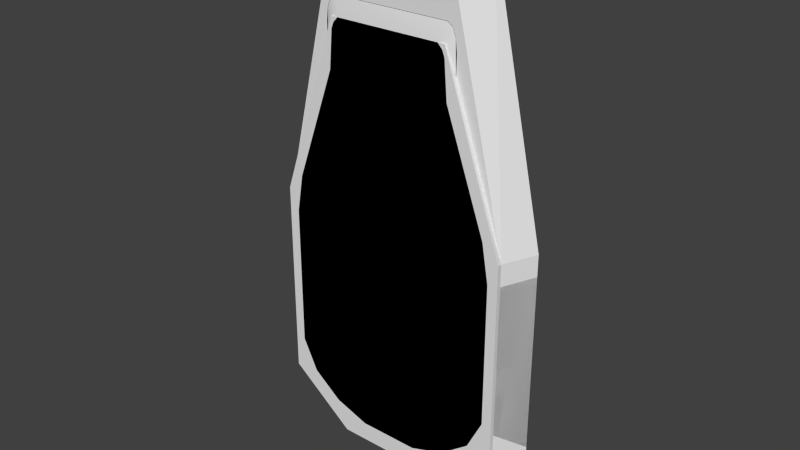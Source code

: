 # Source: airbrake.blend  (saved by Blender 2.71.6; exported with 4.5.12 LTS)
import bpy
from mathutils import Matrix  # noqa: F401  (used for matrix-valued properties, if any)

bpy.ops.wm.read_factory_settings(use_empty=True)
scene = bpy.context.scene
scene.name = 'Scene'

# ---- collections
col_collection_1 = bpy.data.collections.new('Collection 1'); scene.collection.children.link(col_collection_1)

# ---- materials (node trees are filled in below, after node groups)
mat_airbrake = bpy.data.materials.new('airbrake')
mat_airbrake.alpha_threshold = 0.0
mat_airbrake.use_transparent_shadow = False
mat_airbrake.roughness = 0.5

# ---- node groups
ng_auto_smooth = bpy.data.node_groups.new('Auto Smooth', 'GeometryNodeTree')
_s = ng_auto_smooth.interface.new_socket(name='Geometry', in_out='OUTPUT', socket_type='NodeSocketGeometry')
_s = ng_auto_smooth.interface.new_socket(name='Geometry', in_out='INPUT', socket_type='NodeSocketGeometry')
_s = ng_auto_smooth.interface.new_socket(name='Angle', in_out='INPUT', socket_type='NodeSocketFloat')
_s.subtype = 'ANGLE'
_s.min_value = 0.0
_s.max_value = 3.142
ng_auto_smooth.is_modifier = True
_N = ng_auto_smooth.nodes; _L = ng_auto_smooth.links
n0 = _N.new('NodeGroupOutput'); n0.name = 'Group Output'; n0.location = (480, -100)
n1 = _N.new('NodeGroupInput'); n1.name = 'Group Input'; n1.location = (-420, -300)
n2 = _N.new('NodeGroupInput'); n2.name = 'Group Input.001'; n2.location = (-60, -100)
n3 = _N.new('GeometryNodeSetShadeSmooth'); n3.name = 'Set Shade Smooth'; n3.location = (120, -100)
n3.domain = 'EDGE'
n4 = _N.new('GeometryNodeSetShadeSmooth'); n4.name = 'Set Shade Smooth.001'; n4.location = (300, -100)
n5 = _N.new('GeometryNodeInputMeshEdgeAngle'); n5.name = 'Edge Angle'; n5.location = (-420, -220)
n6 = _N.new('GeometryNodeInputEdgeSmooth'); n6.name = 'Is Edge Smooth'; n6.location = (-60, -160)
n7 = _N.new('GeometryNodeInputShadeSmooth'); n7.name = 'Is Face Smooth'; n7.location = (-240, -340)
n8 = _N.new('FunctionNodeBooleanMath'); n8.name = 'Boolean Math'; n8.location = (-60, -220)
n9 = _N.new('FunctionNodeCompare'); n9.name = 'Compare'; n9.location = (-240, -180)
n9.operation = 'LESS_EQUAL'
_L.new(n5.outputs[0], n9.inputs[0])
_L.new(n4.outputs[0], n0.inputs[0])
_L.new(n1.outputs[1], n9.inputs[1])
_L.new(n9.outputs[0], n8.inputs[0])
_L.new(n7.outputs[0], n8.inputs[1])
_L.new(n2.outputs[0], n3.inputs[0])
_L.new(n6.outputs[0], n3.inputs[1])
_L.new(n3.outputs[0], n4.inputs[0])
_L.new(n8.outputs[0], n3.inputs[2])
n0.is_active_output = True

# ---- material node trees

# ---- world
world_world = bpy.data.worlds.new('World'); scene.world = world_world
world_world.color = (0.05088, 0.05088, 0.05088)
world_world.use_sun_shadow = False
world_world.sun_shadow_jitter_overblur = 0.0
world_world.cycles.sampling_method = 'MANUAL'
world_world.cycles.sample_map_resolution = 256

# ---- meshes
me_cube_000 = bpy.data.meshes.new('Cube.000')
me_cube_000.from_pydata([(-0.323, -0.1392, 0.2836), (-0.365, 0.009315, 0.3767), (0.365, 0.009315, 0.3767), (0.323, -0.1392, 0.2836), (-0.2412, -0.1392, 0.1675), (0.2412, -0.1392, 0.1675), (-0.2412, -0.01013, 0.1675), (0.2412, -0.01013, 0.1675), (-0.5265, -0.1392, -0.2879), (-0.5604, -0.1392, -0.4839), (-0.6332, 0.009315, -0.4774), (-0.5993, 0.009315, -0.2815), (0.6332, 0.009315, -0.4774), (0.5993, 0.009315, -0.2815), (0.5604, -0.1392, -0.4839), (0.5265, -0.1392, -0.2879), (-0.5604, -0.1392, -1.2), (-0.4777, -0.1392, -1.381), (-0.337, -0.1392, -1.491), (-0.1507, -0.1392, -1.556), (-0.1838, 0.009315, -1.703), (-0.3701, 0.009315, -1.637), (-0.5506, 0.009315, -1.495), (-0.6332, 0.009315, -1.314), (0.6332, 0.009315, -1.314), (0.5506, 0.009315, -1.495), (0.3701, 0.009315, -1.637), (0.1838, 0.009315, -1.703), (0.1507, -0.1392, -1.556), (0.337, -0.1392, -1.491), (0.4777, -0.1392, -1.381), (0.5604, -0.1392, -1.2), (-0.4104, -0.1392, -0.3079), (-0.4443, -0.1392, -0.5039), (0.4443, -0.1392, -0.5039), (0.4104, -0.1392, -0.3079), (-0.2968, -0.1392, -1.375), (-0.1106, -0.1392, -1.44), (-0.4443, -0.1392, -1.143), (-0.3617, -0.1392, -1.324), (0.3617, -0.1392, -1.324), (0.4443, -0.1392, -1.143), (0.1106, -0.1392, -1.44), (0.2968, -0.1392, -1.375), (-0.4104, -0.01013, -0.3079), (-0.4443, -0.01013, -0.5039), (0.4443, -0.01013, -0.5039), (0.4104, -0.01013, -0.3079), (-0.2968, -0.01013, -1.375), (-0.1106, -0.01013, -1.44), (-0.4443, -0.01013, -1.143), (-0.3617, -0.01013, -1.324), (0.3617, -0.01013, -1.324), (0.4443, -0.01013, -1.143), (0.1106, -0.01013, -1.44), (0.2968, -0.01013, -1.375), (-0.2779, -0.1392, 0.5255), (-0.323, -0.1392, 0.4138), (-0.3005, -0.1392, 0.5106), (-0.317, -0.1392, 0.4697), (0.323, -0.1392, 0.4138), (0.2774, -0.1392, 0.5255), (0.3169, -0.1392, 0.4697), (0.3002, -0.1392, 0.5106), (-0.365, 0.009315, 0.811), (-0.3199, 0.009315, 0.8614), (-0.359, 0.009315, 0.8362), (-0.3425, 0.009315, 0.8547), (0.3194, 0.009315, 0.8614), (0.365, 0.009315, 0.811), (0.3422, 0.009315, 0.8547), (0.3589, 0.009315, 0.8362), (-0.2996, -0.06244, 0.7994), (-0.355, -0.02605, 0.7746), (-0.3235, -0.05757, 0.7961), (-0.3438, -0.04424, 0.787), (-0.311, -0.02214, 0.8442), (-0.3636, 0.00426, 0.8082), (-0.3346, -0.01861, 0.8394), (-0.3538, -0.008942, 0.8262), (0.3105, -0.02214, 0.8442), (0.3636, 0.00426, 0.8082), (0.3343, -0.01861, 0.8394), (0.3537, -0.008942, 0.8262), (0.2991, -0.06244, 0.7994), (0.355, -0.02605, 0.7746), (0.3233, -0.05757, 0.7961), (0.3438, -0.04424, 0.787)], [], [(2, 3, 15, 13), (5, 35, 15, 3), (38, 33, 9, 16), (9, 10, 23, 16), (72, 84, 80, 76), (10, 12, 24, 25, 26, 27, 20, 21, 22, 23), (12, 14, 31, 24), (64, 66, 67, 65, 68, 70, 71, 69, 2, 1), (19, 20, 27, 28), (40, 43, 29, 30), (42, 37, 19, 28), (57, 73, 77, 64, 1, 0), (60, 62, 63, 61, 56, 58, 59, 57, 0, 3), (76, 80, 68, 65), (43, 40, 52, 55), (1, 2, 13, 11), (34, 41, 31, 14), (4, 5, 3, 0), (21, 18, 17, 22), (33, 38, 50, 45), (29, 26, 25, 30), (36, 39, 17, 18), (32, 4, 0, 8), (4, 32, 44, 6), (5, 4, 6, 7), (37, 42, 54, 49), (41, 34, 46, 53), (39, 36, 48, 51), (35, 5, 7, 47), (44, 45, 50, 51, 48, 49, 54, 55, 52, 53, 46, 47, 7, 6), (10, 9, 8, 11), (12, 10, 11, 13), (14, 12, 13, 15), (20, 19, 18, 21), (16, 23, 22, 17), (28, 27, 26, 29), (24, 31, 30, 25), (9, 33, 32, 8), (34, 14, 15, 35), (19, 37, 36, 18), (38, 16, 17, 39), (31, 41, 40, 30), (42, 28, 29, 43), (50, 38, 39, 51), (37, 49, 48, 36), (44, 32, 33, 45), (52, 40, 41, 53), (35, 47, 46, 34), (43, 55, 54, 42), (0, 1, 11, 8), (69, 81, 85, 60, 3, 2), (77, 73, 75, 79), (79, 75, 74, 78), (78, 74, 72, 76), (85, 81, 83, 87), (87, 83, 82, 86), (86, 82, 80, 84), (56, 72, 74, 58), (58, 74, 75, 59), (59, 75, 73, 57), (76, 65, 67, 78), (78, 67, 66, 79), (79, 66, 64, 77), (81, 69, 71, 83), (83, 71, 70, 82), (82, 70, 68, 80), (60, 85, 87, 62), (62, 87, 86, 63), (63, 86, 84, 61), (61, 84, 72, 56)])
me_cube_000.polygons.foreach_set('use_smooth', [1, 0, 0, 1, 1, 0, 1, 0, 1, 0, 0, 1, 0, 1, 1, 0, 0, 0, 1, 1, 1, 0, 0, 1, 1, 1, 1, 1, 1, 0, 1, 0, 1, 1, 1, 1, 1, 0, 0, 0, 0, 0, 0, 1, 1, 1, 1, 1, 1, 1, 1, 1, 1, 1, 1, 1, 1, 1, 1, 1, 1, 1, 1, 1, 1, 1, 1, 1, 1, 1])
_k = set([(0, 8), (0, 57), (1, 11), (1, 64), (2, 13), (2, 69), (3, 15), (3, 60), (4, 5), (4, 32), (5, 35), (6, 7), (6, 44), (7, 47), (8, 9), (9, 16), (10, 11), (10, 23), (12, 13), (12, 24), (14, 15), (14, 31), (16, 17), (17, 18), (18, 19), (19, 28), (20, 21), (20, 27), (21, 22), (22, 23), (24, 25), (25, 26), (26, 27), (28, 29), (29, 30), (30, 31), (32, 33), (33, 38), (34, 35), (34, 41), (36, 37), (36, 39), (37, 42), (38, 39), (40, 41), (40, 43), (42, 43), (44, 45), (45, 50), (46, 47), (46, 53), (48, 49), (48, 51), (49, 54), (50, 51), (52, 53), (52, 55), (54, 55), (64, 66), (65, 67), (65, 68), (66, 67), (68, 70), (69, 71), (70, 71)])
me_cube_000.attributes.new('sharp_edge', 'BOOLEAN', 'EDGE').data.foreach_set('value', [ (min(e.vertices), max(e.vertices)) in _k for e in me_cube_000.edges])
_uv = me_cube_000.uv_layers.new(name='UVMap')
_uv.uv.foreach_set('vector', [0.5194, 0.4503, 0.4926, 0.4247, 0.5344, 0.3072, 0.5675, 0.3149, 0.4757, 0.4008, 0.5105, 0.303, 0.5344, 0.3072, 0.4926, 0.4247, 0.3348, 0.1313, 0.3348, 0.2627, 0.3109, 0.2669, 0.3109, 0.1197, 0.3109, 0.2669, 0.2769, 0.2682, 0.2769, 0.09609, 0.3109, 0.1197, 0.3674, 0.5279, 0.4843, 0.5285, 0.4888, 0.5405, 0.3627, 0.54, 0.2617, 0.2464, 0.01085, 0.2464, 0.01085, 0.08066, 0.02722, 0.04481, 0.06297, 0.01669, 0.09986, 0.003777, 0.1727, 0.003777, 0.2096, 0.01669, 0.2453, 0.04481, 0.2617, 0.08066, 0.5754, 0.2682, 0.5414, 0.2669, 0.5414, 0.1197, 0.5754, 0.09609, 0.2086, 0.5016, 0.2074, 0.5065, 0.2042, 0.5101, 0.1998, 0.5118, 0.07514, 0.5118, 0.06849, 0.5102, 0.06518, 0.5066, 0.06397, 0.5016, 0.06397, 0.4156, 0.2086, 0.4156, 0.3951, 0.04631, 0.3884, 0.003475, 0.4639, 0.003476, 0.4571, 0.04631, 0.5005, 0.09407, 0.4872, 0.08358, 0.4954, 0.05972, 0.5244, 0.08248, 0.4489, 0.07018, 0.4034, 0.07018, 0.3951, 0.04631, 0.4571, 0.04631, 0.3637, 0.4684, 0.3529, 0.5247, 0.3481, 0.5331, 0.3472, 0.5339, 0.3295, 0.4478, 0.3597, 0.4247, 0.4883, 0.4693, 0.4856, 0.4801, 0.4819, 0.4879, 0.4776, 0.4907, 0.3744, 0.4897, 0.3698, 0.4871, 0.3662, 0.4797, 0.3637, 0.4684, 0.3597, 0.4247, 0.4926, 0.4247, 0.3627, 0.54, 0.4888, 0.5405, 0.4906, 0.5478, 0.3608, 0.5473, 0.7864, 0.02601, 0.7996, 0.03643, 0.7833, 0.05712, 0.7701, 0.04671, 0.2086, 0.4156, 0.06397, 0.4156, 0.01757, 0.2852, 0.255, 0.2852, 0.5175, 0.2627, 0.5175, 0.1313, 0.5414, 0.1197, 0.5414, 0.2669, 0.3766, 0.4008, 0.4757, 0.4008, 0.4926, 0.4247, 0.3597, 0.4247, 0.3417, 0.01907, 0.3568, 0.05972, 0.3279, 0.08248, 0.3046, 0.04827, 0.5925, 0.2246, 0.5925, 0.09407, 0.6188, 0.09407, 0.6188, 0.2246, 0.4954, 0.05972, 0.5106, 0.01907, 0.5477, 0.04827, 0.5244, 0.08248, 0.3651, 0.08358, 0.3518, 0.09407, 0.3279, 0.08248, 0.3568, 0.05972, 0.3417, 0.303, 0.3766, 0.4008, 0.3597, 0.4247, 0.3179, 0.3072, 0.6355, 0.3705, 0.6009, 0.2734, 0.6257, 0.2646, 0.6603, 0.3616, 0.7587, 0.388, 0.6603, 0.388, 0.6603, 0.3616, 0.7587, 0.3616, 0.6869, 0.007069, 0.7321, 0.007069, 0.7321, 0.03341, 0.6869, 0.03341, 0.8265, 0.09407, 0.8265, 0.2246, 0.8002, 0.2246, 0.8002, 0.09407, 0.6194, 0.03643, 0.6326, 0.02601, 0.6489, 0.04671, 0.6357, 0.05712, 0.8181, 0.2734, 0.7835, 0.3705, 0.7587, 0.3616, 0.7933, 0.2646, 0.6257, 0.2646, 0.6188, 0.2246, 0.6188, 0.09407, 0.6357, 0.05712, 0.6489, 0.04671, 0.6869, 0.03341, 0.7321, 0.03341, 0.7701, 0.04671, 0.7833, 0.05712, 0.8002, 0.09407, 0.8002, 0.2246, 0.7933, 0.2646, 0.7587, 0.3616, 0.6603, 0.3616, 0.2772, 0.2714, 0.3109, 0.2669, 0.3179, 0.3072, 0.2842, 0.3117, 0.01085, 0.2464, 0.2617, 0.2464, 0.255, 0.2852, 0.01757, 0.2852, 0.5414, 0.2669, 0.5751, 0.2714, 0.5681, 0.3117, 0.5344, 0.3072, 0.3842, 0.004349, 0.3951, 0.04631, 0.3568, 0.05972, 0.3459, 0.01775, 0.3109, 0.1197, 0.2822, 0.08983, 0.2992, 0.05262, 0.3279, 0.08248, 0.4571, 0.04631, 0.4681, 0.00435, 0.5064, 0.01775, 0.4954, 0.05972, 0.57, 0.08983, 0.5414, 0.1197, 0.5244, 0.08248, 0.5531, 0.05262, 0.3109, 0.2669, 0.3348, 0.2627, 0.3417, 0.303, 0.3179, 0.3072, 0.5175, 0.2627, 0.5414, 0.2669, 0.5344, 0.3072, 0.5105, 0.303, 0.3951, 0.04631, 0.4034, 0.07018, 0.3651, 0.08358, 0.3568, 0.05972, 0.3348, 0.1313, 0.3109, 0.1197, 0.3279, 0.08248, 0.3518, 0.09407, 0.5414, 0.1197, 0.5175, 0.1313, 0.5005, 0.09407, 0.5244, 0.08248, 0.4489, 0.07018, 0.4571, 0.04631, 0.4954, 0.05972, 0.4872, 0.08358, 0.6188, 0.09407, 0.5948, 0.08313, 0.6117, 0.04619, 0.6357, 0.05712, 0.6782, 0.008547, 0.6869, 0.03341, 0.6489, 0.04671, 0.6402, 0.02185, 0.6257, 0.2646, 0.5998, 0.2691, 0.5928, 0.2291, 0.6188, 0.2246, 0.7833, 0.05712, 0.8073, 0.04619, 0.8242, 0.08313, 0.8002, 0.09407, 0.8192, 0.2691, 0.7933, 0.2646, 0.8002, 0.2246, 0.8261, 0.2291, 0.7788, 0.02185, 0.7701, 0.04671, 0.7321, 0.03341, 0.7408, 0.008547, 0.3597, 0.4247, 0.3329, 0.4503, 0.2848, 0.3149, 0.3179, 0.3072, 0.5043, 0.5347, 0.5034, 0.5338, 0.4987, 0.5255, 0.4883, 0.4693, 0.4926, 0.4247, 0.523, 0.4486, 0.3481, 0.5331, 0.3529, 0.5247, 0.3575, 0.5261, 0.3526, 0.536, 0.3526, 0.536, 0.3575, 0.5261, 0.3626, 0.5272, 0.3576, 0.5382, 0.3576, 0.5382, 0.3626, 0.5272, 0.3674, 0.5279, 0.3627, 0.54, 0.4987, 0.5255, 0.5034, 0.5338, 0.4989, 0.5366, 0.4941, 0.5268, 0.4941, 0.5268, 0.4989, 0.5366, 0.4939, 0.5388, 0.4891, 0.5278, 0.4891, 0.5278, 0.4939, 0.5388, 0.4888, 0.5405, 0.4843, 0.5285, 0.3744, 0.4897, 0.3674, 0.5279, 0.3626, 0.5272, 0.3698, 0.4871, 0.3698, 0.4871, 0.3626, 0.5272, 0.3575, 0.5261, 0.3662, 0.4797, 0.3662, 0.4797, 0.3575, 0.5261, 0.3529, 0.5247, 0.3637, 0.4684, 0.3627, 0.54, 0.3576, 0.5468, 0.3529, 0.5439, 0.3576, 0.5382, 0.3576, 0.5382, 0.3529, 0.5439, 0.3494, 0.5395, 0.3526, 0.536, 0.3526, 0.536, 0.3494, 0.5395, 0.3472, 0.534, 0.3481, 0.5331, 0.5034, 0.5338, 0.5043, 0.5348, 0.502, 0.5401, 0.4989, 0.5366, 0.4989, 0.5366, 0.502, 0.5401, 0.4984, 0.5444, 0.4939, 0.5388, 0.4939, 0.5388, 0.4984, 0.5444, 0.4938, 0.5473, 0.4888, 0.5405, 0.4883, 0.4693, 0.4987, 0.5255, 0.4941, 0.5268, 0.4856, 0.4801, 0.4856, 0.4801, 0.4941, 0.5268, 0.4891, 0.5278, 0.4819, 0.4879, 0.4819, 0.4879, 0.4891, 0.5278, 0.4843, 0.5285, 0.4776, 0.4907, 0.4776, 0.4907, 0.4843, 0.5285, 0.3674, 0.5279, 0.3744, 0.4897])
me_cube_000.use_remesh_preserve_volume = False
me_cube_000.use_remesh_preserve_attributes = False
me_cube_000.use_mirror_vertex_groups = False
me_cube_000.update()
me_cube_003 = bpy.data.meshes.new('Cube.003')
me_cube_003.from_pydata([(-0.5604, -0.1392, -0.3831), (-0.6332, 0.009315, -0.3767), (0.6332, 0.009315, -0.3767), (0.5604, -0.1392, -0.3831), (-0.5604, -0.1392, -1.316), (-0.2542, -0.1392, -1.556), (-0.2872, 0.009315, -1.703), (-0.6332, 0.009315, -1.43), (0.6332, 0.009315, -1.43), (0.2872, 0.009315, -1.703), (0.2542, -0.1392, -1.556), (0.5604, -0.1392, -1.316), (-0.323, -0.1392, 0.6164), (0.323, -0.1392, 0.6164), (-0.365, 0.009315, 0.8614), (0.365, 0.009315, 0.8614)], [], [(2, 3, 11, 8), (0, 1, 7, 4), (15, 13, 3, 2), (6, 5, 4, 7), (10, 9, 8, 11), (5, 6, 9, 10), (11, 3, 13, 12, 0, 4, 5, 10), (13, 15, 14, 12), (1, 0, 12, 14), (7, 1, 14, 15, 2, 8, 9, 6)])
me_cube_003.use_remesh_preserve_volume = False
me_cube_003.use_remesh_preserve_attributes = False
me_cube_003.use_mirror_vertex_groups = False
me_cube_003.update()
me_cylinder_005 = bpy.data.meshes.new('Cylinder.005')
me_cylinder_005.from_pydata([(-0.232, 0.04913, -3.039e-08), (0.232, 0.04913, 3.039e-08), (-0.232, 0.03474, -0.03474), (0.232, 0.03474, -0.03474), (-0.232, -2.147e-09, -0.04913), (0.232, -2.147e-09, -0.04913), (-0.232, -0.03474, -0.03474), (0.232, -0.03474, -0.03474), (-0.232, -0.04913, -2.609e-08), (0.232, -0.04913, 3.468e-08), (-0.232, -0.03474, 0.03474), (0.232, -0.03474, 0.03474), (-0.232, 5.858e-10, 0.04913), (0.232, 5.858e-10, 0.04913), (-0.232, 0.03474, 0.03474), (0.232, 0.03474, 0.03474), (-0.07734, 0.04913, -1.013e-08), (0.07734, 0.04913, 1.013e-08), (0.07734, 0.03474, -0.03474), (-0.07734, 0.03474, -0.03474), (0.07734, -2.147e-09, -0.04913), (-0.07734, -2.147e-09, -0.04913), (0.07734, -0.03474, -0.03474), (-0.07734, -0.03474, -0.03474), (0.07734, -0.04913, 1.442e-08), (-0.07734, -0.04913, -5.835e-09), (0.07734, -0.03474, 0.03474), (-0.07734, -0.03474, 0.03474), (0.07734, 5.858e-10, 0.04913), (-0.07734, 5.858e-10, 0.04913), (0.07734, 0.03474, 0.03474), (-0.07734, 0.03474, 0.03474)], [], [(17, 1, 3, 18), (18, 3, 5, 20), (20, 5, 7, 22), (22, 7, 9, 24), (24, 9, 11, 26), (26, 11, 13, 28), (30, 15, 1, 17), (28, 13, 15, 30), (0, 2, 4, 6, 8, 10, 12, 14), (3, 1, 15, 13, 11, 9, 7, 5), (0, 16, 19, 2), (2, 19, 21, 4), (4, 21, 23, 6), (6, 23, 25, 8), (8, 25, 27, 10), (10, 27, 29, 12), (14, 31, 16, 0), (17, 18, 20, 22, 24, 26, 28, 30), (12, 29, 31, 14), (16, 31, 29, 27, 25, 23, 21, 19)])
me_cylinder_005.polygons.foreach_set('use_smooth', [1, 1, 1, 1, 1, 1, 1, 1, 0, 0, 1, 1, 1, 1, 1, 1, 1, 0, 1, 0])
_k = set([(0, 2), (0, 14), (1, 3), (1, 15), (2, 4), (3, 5), (4, 6), (5, 7), (6, 8), (7, 9), (8, 10), (9, 11), (10, 12), (11, 13), (12, 14), (13, 15), (16, 19), (16, 31), (17, 18), (17, 30), (18, 20), (19, 21), (20, 22), (21, 23), (22, 24), (23, 25), (24, 26), (25, 27), (26, 28), (27, 29), (28, 30), (29, 31)])
me_cylinder_005.attributes.new('sharp_edge', 'BOOLEAN', 'EDGE').data.foreach_set('value', [ (min(e.vertices), max(e.vertices)) in _k for e in me_cylinder_005.edges])
_uv = me_cylinder_005.uv_layers.new(name='UVMap')
_uv.uv.foreach_set('vector', [0.9911, 0.3627, 0.8461, 0.3627, 0.8461, 0.1279, 0.9911, 0.1279, 0.9911, 0.1279, 0.8461, 0.1279, 0.8461, 0.1614, 0.9911, 0.1614, 0.9911, 0.1614, 0.8461, 0.1614, 0.8461, 0.195, 0.9911, 0.195, 0.9911, 0.195, 0.8461, 0.195, 0.8461, 0.2285, 0.9911, 0.2285, 0.9911, 0.2285, 0.8461, 0.2285, 0.8461, 0.2621, 0.9911, 0.2621, 0.9911, 0.2621, 0.8461, 0.2621, 0.8461, 0.2956, 0.9911, 0.2956, 0.9911, 0.3292, 0.8461, 0.3292, 0.8461, 0.3627, 0.9911, 0.3627, 0.9911, 0.2956, 0.8461, 0.2956, 0.8461, 0.3292, 0.9911, 0.3292, 0.8461, 0.06194, 0.8461, 0.02839, 0.8698, 0.004669, 0.9034, 0.004669, 0.9271, 0.02839, 0.9271, 0.06194, 0.9034, 0.08566, 0.8698, 0.08566, 0.8461, 0.02839, 0.8461, 0.06194, 0.8698, 0.08566, 0.9034, 0.08566, 0.9271, 0.06194, 0.9271, 0.02839, 0.9034, 0.004669, 0.8698, 0.004669, 0.8461, 0.09433, 0.9911, 0.09433, 0.9911, 0.1279, 0.8461, 0.1279, 0.8461, 0.1279, 0.9911, 0.1279, 0.9911, 0.1614, 0.8461, 0.1614, 0.8461, 0.1614, 0.9911, 0.1614, 0.9911, 0.195, 0.8461, 0.195, 0.8461, 0.195, 0.9911, 0.195, 0.9911, 0.2285, 0.8461, 0.2285, 0.8461, 0.2285, 0.9911, 0.2285, 0.9911, 0.2621, 0.8461, 0.2621, 0.8461, 0.2621, 0.9911, 0.2621, 0.9911, 0.2956, 0.8461, 0.2956, 0.8461, 0.3292, 0.9911, 0.3292, 0.9911, 0.3627, 0.8461, 0.3627, 0.8461, 0.06194, 0.8461, 0.02839, 0.8698, 0.004669, 0.9034, 0.004669, 0.9271, 0.02839, 0.9271, 0.06194, 0.9034, 0.08566, 0.8698, 0.08566, 0.8461, 0.2956, 0.9911, 0.2956, 0.9911, 0.3292, 0.8461, 0.3292, 0.8461, 0.06194, 0.8698, 0.08566, 0.9034, 0.08566, 0.9271, 0.06194, 0.9271, 0.02839, 0.9034, 0.004669, 0.8698, 0.004669, 0.8461, 0.02839])
me_cylinder_005.use_remesh_preserve_volume = False
me_cylinder_005.use_remesh_preserve_attributes = False
me_cylinder_005.use_mirror_vertex_groups = False
me_cylinder_005.update()
me_cube = bpy.data.meshes.new('Cube')
me_cube.from_pydata([(0.1883, 0.04366, 0.1273), (0.1883, -0.00428, 0.1273), (0.1205, -0.00428, 0.1273), (0.1205, 0.04366, 0.1273), (0.1883, -0.00428, -0.02521), (0.1205, -0.00428, -0.02521), (-0.1205, 0.04366, 0.1273), (-0.1205, -0.00428, 0.1273), (-0.1883, -0.00428, 0.1273), (-0.1883, 0.04366, 0.1273), (-0.1205, -0.00428, -0.02521), (-0.1883, -0.00428, -0.02521), (0.1883, 0.02908, -0.02521), (0.1883, 0.04366, -0.004741), (0.1205, 0.04366, -0.004741), (0.1205, 0.02908, -0.02521), (-0.1205, 0.02908, -0.02521), (-0.1205, 0.04366, -0.004741), (-0.1883, 0.04366, -0.004741), (-0.1883, 0.02908, -0.02521), (0.1883, -0.00428, 0.02863), (-0.1205, -0.00428, 0.02863), (0.1205, -0.00428, 0.02863), (-0.1883, -0.00428, 0.02863)], [], [(12, 4, 5, 15), (20, 1, 2, 22), (17, 6, 7, 21), (5, 22, 14, 15), (14, 3, 0, 13), (16, 10, 11, 19), (21, 7, 8, 23), (11, 23, 18, 19), (18, 9, 6, 17), (14, 13, 12, 15), (18, 17, 16, 19), (13, 0, 1, 20), (23, 8, 9, 18), (16, 17, 21, 10), (12, 13, 20, 4), (22, 2, 3, 14)])
_uv = me_cube.uv_layers.new(name='UVMap')
_uv.uv.foreach_set('vector', [0.812, 0.915, 0.7595, 0.915, 0.7595, 0.8391, 0.812, 0.8391, 0.8819, 0.6876, 0.9926, 0.6876, 0.9926, 0.7636, 0.8819, 0.7636, 0.8445, 0.915, 0.9926, 0.915, 0.9926, 0.9905, 0.8819, 0.9905, 0.8215, 0.7636, 0.8819, 0.7636, 0.8445, 0.8391, 0.8215, 0.8161, 0.8445, 0.8391, 0.9926, 0.8391, 0.9926, 0.915, 0.8445, 0.915, 0.812, 0.915, 0.7595, 0.915, 0.7595, 0.8391, 0.812, 0.8391, 0.8819, 0.6876, 0.9926, 0.6876, 0.9926, 0.7636, 0.8819, 0.7636, 0.8215, 0.7636, 0.8819, 0.7636, 0.8445, 0.8391, 0.8215, 0.8161, 0.8445, 0.8391, 0.9926, 0.8391, 0.9926, 0.915, 0.8445, 0.915, 0.8445, 0.8391, 0.8445, 0.915, 0.812, 0.915, 0.812, 0.8391, 0.8445, 0.8391, 0.8445, 0.915, 0.812, 0.915, 0.812, 0.8391, 0.8445, 0.915, 0.9926, 0.915, 0.9926, 0.9905, 0.8819, 0.9905, 0.8819, 0.7636, 0.9926, 0.7636, 0.9926, 0.8391, 0.8445, 0.8391, 0.8215, 0.938, 0.8445, 0.915, 0.8819, 0.9905, 0.8215, 0.9905, 0.8215, 0.938, 0.8445, 0.915, 0.8819, 0.9905, 0.8215, 0.9905, 0.8819, 0.7636, 0.9926, 0.7636, 0.9926, 0.8391, 0.8445, 0.8391])
me_cube.use_remesh_preserve_volume = False
me_cube.use_remesh_preserve_attributes = False
me_cube.use_mirror_vertex_groups = False
me_cube.update()
me_cylinder_007 = bpy.data.meshes.new('Cylinder.007')
me_cylinder_007.from_pydata([(0.1016, 0.04653, 0.01927), (0.2076, 0.04653, 0.01927), (0.1016, 0.04653, -0.01927), (0.2076, 0.04653, -0.01927), (0.1016, 0.02879, -0.04651), (0.2076, 0.02879, -0.04651), (0.1016, -0.07027, -0.04651), (0.2076, -0.07027, -0.04651), (-0.1016, 0.04653, -0.01927), (-0.2076, 0.04653, -0.01927), (-0.1016, 0.04653, 0.01927), (-0.2076, 0.04653, 0.01927), (0.1016, -0.07027, 0.04651), (0.2076, -0.07027, 0.04651), (0.1016, 0.02879, 0.04651), (0.2076, 0.02879, 0.04651), (-0.2076, 0.02879, -0.04651), (-0.1016, 0.02879, -0.04651), (-0.2076, -0.07027, -0.04651), (-0.1016, -0.07027, -0.04651), (-0.2076, -0.07027, 0.04651), (-0.1016, -0.07027, 0.04651), (-0.2076, 0.02879, 0.04651), (-0.1016, 0.02879, 0.04651)], [], [(0, 1, 3, 2), (2, 3, 5, 4), (4, 5, 7, 6), (9, 8, 17, 16), (11, 10, 8, 9), (1, 15, 13, 7, 5, 3), (0, 2, 4, 6, 12, 14), (14, 15, 1, 0), (12, 13, 15, 14), (6, 7, 13, 12), (16, 17, 19, 18), (10, 23, 21, 19, 17, 8), (11, 9, 16, 18, 20, 22), (22, 23, 10, 11), (20, 21, 23, 22), (18, 19, 21, 20)])
me_cylinder_007.polygons.foreach_set('use_smooth', [1, 1, 1, 1, 1, 0, 0, 1, 1, 0, 1, 0, 0, 1, 1, 0])
_k = set([(0, 2), (0, 14), (1, 3), (1, 15), (2, 4), (3, 5), (4, 6), (5, 7), (6, 7), (6, 12), (7, 13), (8, 10), (8, 17), (9, 11), (9, 16), (10, 23), (11, 22), (12, 13), (12, 14), (13, 15), (16, 18), (17, 19), (18, 19), (18, 20), (19, 21), (20, 21), (20, 22), (21, 23)])
me_cylinder_007.attributes.new('sharp_edge', 'BOOLEAN', 'EDGE').data.foreach_set('value', [ (min(e.vertices), max(e.vertices)) in _k for e in me_cylinder_007.edges])
_uv = me_cylinder_007.uv_layers.new(name='UVMap')
_uv.uv.foreach_set('vector', [0.7444, 0.7123, 0.6928, 0.7123, 0.6928, 0.6811, 0.7444, 0.6811, 0.7444, 0.6811, 0.6928, 0.6811, 0.6928, 0.6548, 0.7444, 0.6548, 0.7444, 0.6548, 0.6928, 0.6548, 0.6928, 0.5818, 0.7444, 0.5818, 0.7442, 0.6811, 0.6927, 0.6811, 0.6927, 0.6548, 0.7442, 0.6548, 0.7442, 0.7123, 0.6927, 0.7123, 0.6927, 0.6811, 0.7442, 0.6811, 0.6055, 0.5287, 0.6198, 0.5066, 0.6928, 0.5066, 0.6928, 0.5818, 0.6198, 0.5818, 0.6055, 0.5598, 0.8317, 0.5287, 0.8317, 0.5598, 0.8174, 0.5818, 0.7444, 0.5818, 0.7444, 0.5066, 0.8174, 0.5066, 0.7444, 0.4337, 0.6928, 0.4337, 0.6928, 0.4074, 0.7444, 0.4074, 0.7444, 0.5066, 0.6928, 0.5066, 0.6928, 0.4337, 0.7444, 0.4337, 0.7444, 0.5818, 0.6928, 0.5818, 0.6928, 0.5066, 0.7444, 0.5066, 0.7442, 0.6548, 0.6927, 0.6548, 0.6927, 0.5818, 0.7442, 0.5818, 0.6053, 0.5287, 0.6197, 0.5066, 0.6927, 0.5066, 0.6927, 0.5818, 0.6197, 0.5818, 0.6053, 0.5598, 0.8316, 0.5287, 0.8316, 0.5598, 0.8172, 0.5818, 0.7442, 0.5818, 0.7442, 0.5066, 0.8172, 0.5066, 0.7442, 0.4337, 0.6927, 0.4337, 0.6927, 0.4074, 0.7442, 0.4074, 0.7442, 0.5066, 0.6927, 0.5066, 0.6927, 0.4337, 0.7442, 0.4337, 0.7442, 0.5818, 0.6927, 0.5818, 0.6927, 0.5066, 0.7442, 0.5066])
me_cylinder_007.materials.append(mat_airbrake)
me_cylinder_007.use_remesh_preserve_volume = False
me_cylinder_007.use_remesh_preserve_attributes = False
me_cylinder_007.use_mirror_vertex_groups = False
me_cylinder_007.update()
me_cube_002 = bpy.data.meshes.new('Cube.002')
me_cube_002.from_pydata([(-0.2958, -0.02, -0.2252), (-0.323, 2.133e-07, -0.16), (0.323, 2.133e-07, -0.16), (0.2958, -0.02, -0.2252), (-0.2458, -0.02, 0.002936), (-0.2779, 2.133e-07, 0.08202), (0.2779, 2.133e-07, 0.08202), (0.2458, -0.02, 0.002936), (-0.4823, -0.02, -0.7493), (-0.5131, -0.02, -0.9272), (-0.5604, 2.133e-07, -0.9267), (-0.5268, 2.133e-07, -0.7325), (0.5268, 2.133e-07, -0.7325), (0.5604, 2.133e-07, -0.9267), (0.5131, -0.02, -0.9272), (0.4823, -0.02, -0.7493), (-0.5131, -0.02, -1.598), (-0.4411, -0.02, -1.746), (-0.3047, -0.02, -1.853), (-0.1412, -0.02, -1.91), (-0.1542, 2.133e-07, -2.0), (-0.3328, 2.133e-07, -1.938), (-0.4818, 2.133e-07, -1.821), (-0.5604, 2.133e-07, -1.659), (0.5604, 2.133e-07, -1.659), (0.4818, 2.133e-07, -1.821), (0.3328, 2.133e-07, -1.938), (0.1542, 2.133e-07, -2.0), (0.1412, -0.02, -1.91), (0.3047, -0.02, -1.853), (0.4411, -0.02, -1.746), (0.5131, -0.02, -1.598), (-0.2707, -0.02, -0.02321), (-0.2818, -0.02, -0.05127), (-0.317, 2.133e-07, 0.02613), (-0.3005, 2.133e-07, 0.06699), (0.3005, 2.133e-07, 0.06699), (0.317, 2.133e-07, 0.02613), (0.2818, -0.02, -0.05127), (0.2707, -0.02, -0.02321)], [], [(2, 3, 15, 12), (21, 18, 17, 22), (6, 7, 39, 36), (7, 6, 5, 4), (9, 10, 23, 16), (13, 14, 31, 24), (39, 7, 4, 32), (19, 20, 27, 28), (29, 26, 25, 30), (33, 34, 1, 0), (37, 38, 3, 2), (34, 35, 5, 6, 36, 37, 2, 1), (10, 9, 8, 11), (14, 13, 12, 15), (20, 19, 18, 21), (16, 23, 22, 17), (28, 27, 26, 29), (24, 31, 30, 25), (0, 1, 11, 8), (8, 9, 14, 15), (34, 33, 32, 35), (38, 37, 36, 39), (4, 5, 35, 32), (13, 24, 25, 26, 27, 20, 21, 22, 23, 10, 11, 1, 2, 12), (3, 38, 33, 0), (38, 39, 32, 33), (0, 8, 15, 3), (19, 9, 16, 17, 18), (14, 9, 19, 28), (31, 14, 28, 29, 30)])
me_cube_002.polygons.foreach_set('use_smooth', [1, 1, 1, 1, 1, 1, 1, 1, 1, 1, 1, 0, 1, 1, 1, 1, 1, 1, 1, 1, 1, 1, 1, 0, 1, 1, 1, 1, 1, 1])
_k = set([(1, 11), (1, 34), (2, 12), (2, 37), (5, 6), (5, 35), (6, 36), (10, 11), (10, 23), (12, 13), (13, 24), (20, 21), (20, 27), (21, 22), (22, 23), (24, 25), (25, 26), (26, 27), (34, 35), (36, 37)])
me_cube_002.attributes.new('sharp_edge', 'BOOLEAN', 'EDGE').data.foreach_set('value', [ (min(e.vertices), max(e.vertices)) in _k for e in me_cube_002.edges])
_uv = me_cube_002.uv_layers.new(name='UVMap')
_uv.uv.foreach_set('vector', [0.07214, 0.9284, 0.05822, 0.9217, 0.01895, 0.8114, 0.02925, 0.8079, 0.2102, 0.5541, 0.2265, 0.5438, 0.2552, 0.5664, 0.2415, 0.5788, 0.08163, 0.9793, 0.06859, 0.9924, 0.06151, 0.9896, 0.07689, 0.9762, 0.08839, 0.9965, 0.08163, 0.9793, 0.1986, 0.9793, 0.1919, 0.9965, 0.2689, 0.7669, 0.2581, 0.767, 0.2581, 0.6129, 0.2689, 0.6258, 0.02219, 0.767, 0.01138, 0.7669, 0.01138, 0.6258, 0.02219, 0.6129, 0.4339, 0.9572, 0.4286, 0.9627, 0.3251, 0.9627, 0.3199, 0.9572, 0.1698, 0.5217, 0.1726, 0.5411, 0.1077, 0.5411, 0.1104, 0.5217, 0.05381, 0.5438, 0.07009, 0.5541, 0.03873, 0.5788, 0.0251, 0.5664, 0.2231, 0.9518, 0.2068, 0.9676, 0.2081, 0.9284, 0.2215, 0.928, 0.07341, 0.9676, 0.0572, 0.9518, 0.05874, 0.928, 0.07214, 0.9284, 0.2068, 0.9676, 0.2034, 0.9762, 0.1986, 0.9793, 0.08163, 0.9793, 0.07689, 0.9762, 0.07341, 0.9676, 0.07214, 0.9284, 0.2081, 0.9284, 0.2581, 0.767, 0.2683, 0.7704, 0.2619, 0.8079, 0.251, 0.8079, 0.01192, 0.7704, 0.02219, 0.767, 0.02925, 0.8079, 0.01838, 0.8079, 0.1726, 0.5411, 0.1823, 0.5241, 0.2167, 0.536, 0.2102, 0.5541, 0.2749, 0.6128, 0.2581, 0.6129, 0.2415, 0.5788, 0.2598, 0.5816, 0.09795, 0.5241, 0.1077, 0.5411, 0.07009, 0.5541, 0.06354, 0.536, 0.02219, 0.6129, 0.005351, 0.6128, 0.0205, 0.5816, 0.03873, 0.5788, 0.222, 0.9217, 0.2081, 0.9284, 0.251, 0.8079, 0.2613, 0.8114, 0.2753, 0.8044, 0.2689, 0.7669, 0.4849, 0.7669, 0.4784, 0.8044, 0.2068, 0.9676, 0.2241, 0.9613, 0.2217, 0.9671, 0.2034, 0.9762, 0.05615, 0.9613, 0.07341, 0.9676, 0.07689, 0.9762, 0.05857, 0.9671, 0.2117, 0.9924, 0.1986, 0.9793, 0.2034, 0.9762, 0.2187, 0.9896, 0.02219, 0.767, 0.02219, 0.6129, 0.03873, 0.5788, 0.07009, 0.5541, 0.1077, 0.5411, 0.1726, 0.5411, 0.2102, 0.5541, 0.2415, 0.5788, 0.2581, 0.6129, 0.2581, 0.767, 0.251, 0.8079, 0.2081, 0.9284, 0.07214, 0.9284, 0.02925, 0.8079, 0.4391, 0.9147, 0.4362, 0.9513, 0.3176, 0.9513, 0.3146, 0.9147, 0.4362, 0.9513, 0.4339, 0.9572, 0.3199, 0.9572, 0.3176, 0.9513, 0.3146, 0.9147, 0.2753, 0.8044, 0.4784, 0.8044, 0.4391, 0.9147, 0.3472, 0.5601, 0.2689, 0.7669, 0.2689, 0.6258, 0.284, 0.5946, 0.3127, 0.572, 0.4849, 0.7669, 0.2689, 0.7669, 0.3472, 0.5601, 0.4066, 0.5601, 0.4849, 0.6258, 0.4849, 0.7669, 0.4066, 0.5601, 0.441, 0.572, 0.4697, 0.5946])
me_cube_002.use_remesh_preserve_volume = False
me_cube_002.use_remesh_preserve_attributes = False
me_cube_002.use_mirror_vertex_groups = False
me_cube_002.update()
me_cube_001 = bpy.data.meshes.new('Cube.001')
me_cube_001.from_pydata([(-0.5604, -0.02, -0.8267), (-0.5604, 2.133e-07, -0.8267), (0.5604, 2.133e-07, -0.8267), (0.5604, -0.02, -0.8267), (-0.5604, -0.02, -1.759), (-0.2542, -0.02, -2.0), (-0.2542, 2.133e-07, -2.0), (-0.5604, 2.133e-07, -1.759), (0.5604, 2.133e-07, -1.759), (0.2542, 2.133e-07, -2.0), (0.2542, -0.02, -2.0), (0.5604, -0.02, -1.759), (-0.2818, -0.02, 1.192e-07), (-0.2818, 2.133e-07, 1.192e-07), (0.2818, 2.133e-07, 1.192e-07), (0.2818, -0.02, 1.192e-07)], [], [(15, 12, 0, 4, 5, 10, 11, 3), (2, 3, 11, 8), (0, 1, 7, 4), (15, 14, 13, 12), (14, 15, 3, 2), (12, 13, 1, 0), (1, 13, 14, 2, 8, 9, 6, 7), (6, 5, 4, 7), (10, 9, 8, 11), (5, 6, 9, 10)])
me_cube_001.use_remesh_preserve_volume = False
me_cube_001.use_remesh_preserve_attributes = False
me_cube_001.use_mirror_vertex_groups = False
me_cube_001.update()
me_cylinder_004 = bpy.data.meshes.new('Cylinder.004')
me_cylinder_004.from_pydata([(-0.01927, 0.03774, 0.06114), (-0.01927, 0.03774, 0.1249), (0.01927, 0.03774, 0.06114), (0.01927, 0.03774, 0.1249), (0.04651, 0.02001, 0.06114), (0.04651, 0.02001, 0.1249), (0.04651, -0.07027, 0.06114), (0.04651, -0.07027, 0.1249), (0.01927, 0.03774, -0.06114), (0.01927, 0.03774, -0.1249), (-0.01927, 0.03774, -0.06114), (-0.01927, 0.03774, -0.1249), (-0.04651, -0.07027, 0.06114), (-0.04651, -0.07027, 0.1249), (-0.04651, 0.02001, 0.06114), (-0.04651, 0.02001, 0.1249), (0.04651, 0.02001, -0.1249), (0.04651, 0.02001, -0.06114), (0.04651, -0.07027, -0.1249), (0.04651, -0.07027, -0.06114), (-0.04651, -0.07027, -0.1249), (-0.04651, -0.07027, -0.06114), (-0.04651, 0.02001, -0.1249), (-0.04651, 0.02001, -0.06114)], [], [(0, 1, 3, 2), (2, 3, 5, 4), (4, 5, 7, 6), (9, 8, 17, 16), (11, 10, 8, 9), (1, 15, 13, 7, 5, 3), (0, 2, 4, 6, 12, 14), (14, 15, 1, 0), (12, 13, 15, 14), (6, 7, 13, 12), (16, 17, 19, 18), (10, 23, 21, 19, 17, 8), (11, 9, 16, 18, 20, 22), (22, 23, 10, 11), (20, 21, 23, 22), (18, 19, 21, 20)])
me_cylinder_004.polygons.foreach_set('use_smooth', [1, 1, 1, 1, 1, 0, 0, 1, 1, 0, 1, 0, 0, 1, 1, 0])
_k = set([(0, 2), (0, 14), (1, 3), (1, 15), (2, 4), (3, 5), (4, 6), (5, 7), (6, 7), (6, 12), (7, 13), (8, 10), (8, 17), (9, 11), (9, 16), (10, 23), (11, 22), (12, 13), (12, 14), (13, 15), (16, 18), (17, 19), (18, 19), (18, 20), (19, 21), (20, 21), (20, 22), (21, 23)])
me_cylinder_004.attributes.new('sharp_edge', 'BOOLEAN', 'EDGE').data.foreach_set('value', [ (min(e.vertices), max(e.vertices)) in _k for e in me_cylinder_004.edges])
_uv = me_cylinder_004.uv_layers.new(name='UVMap')
_uv.uv.foreach_set('vector', [0.7444, 0.7123, 0.6928, 0.7123, 0.6928, 0.6811, 0.7444, 0.6811, 0.7444, 0.6811, 0.6928, 0.6811, 0.6928, 0.6548, 0.7444, 0.6548, 0.7444, 0.6548, 0.6928, 0.6548, 0.6928, 0.5818, 0.7444, 0.5818, 0.7442, 0.6811, 0.6927, 0.6811, 0.6927, 0.6548, 0.7442, 0.6548, 0.7442, 0.7123, 0.6927, 0.7123, 0.6927, 0.6811, 0.7442, 0.6811, 0.6055, 0.5287, 0.6198, 0.5066, 0.6928, 0.5066, 0.6928, 0.5818, 0.6198, 0.5818, 0.6055, 0.5598, 0.8317, 0.5287, 0.8317, 0.5598, 0.8174, 0.5818, 0.7444, 0.5818, 0.7444, 0.5066, 0.8174, 0.5066, 0.7444, 0.4337, 0.6928, 0.4337, 0.6928, 0.4074, 0.7444, 0.4074, 0.7444, 0.5066, 0.6928, 0.5066, 0.6928, 0.4337, 0.7444, 0.4337, 0.7444, 0.5818, 0.6928, 0.5818, 0.6928, 0.5066, 0.7444, 0.5066, 0.7442, 0.6548, 0.6927, 0.6548, 0.6927, 0.5818, 0.7442, 0.5818, 0.6053, 0.5287, 0.6197, 0.5066, 0.6927, 0.5066, 0.6927, 0.5818, 0.6197, 0.5818, 0.6053, 0.5598, 0.8316, 0.5287, 0.8316, 0.5598, 0.8172, 0.5818, 0.7442, 0.5818, 0.7442, 0.5066, 0.8172, 0.5066, 0.7442, 0.4337, 0.6927, 0.4337, 0.6927, 0.4074, 0.7442, 0.4074, 0.7442, 0.5066, 0.6927, 0.5066, 0.6927, 0.4337, 0.7442, 0.4337, 0.7442, 0.5818, 0.6927, 0.5818, 0.6927, 0.5066, 0.7442, 0.5066])
me_cylinder_004.materials.append(mat_airbrake)
me_cylinder_004.use_remesh_preserve_volume = False
me_cylinder_004.use_remesh_preserve_attributes = False
me_cylinder_004.use_mirror_vertex_groups = False
me_cylinder_004.update()
me_cylinder_003 = bpy.data.meshes.new('Cylinder.003')
me_cylinder_003.from_pydata([(1.61e-08, 0.03987, -0.1074), (-1.701e-08, 0.03987, 0.1074), (0.02819, 0.02819, -0.1074), (0.02819, 0.02819, 0.1074), (0.03987, -1.78e-09, -0.1074), (0.03987, -1.78e-09, 0.1074), (0.02819, -0.02819, -0.1074), (0.02819, -0.02819, 0.1074), (1.262e-08, -0.03987, -0.1074), (-2.049e-08, -0.03987, 0.1074), (-0.02819, -0.02819, -0.1074), (-0.02819, -0.02819, 0.1074), (-0.03987, 4.386e-10, -0.1074), (-0.03987, 4.386e-10, 0.1074), (-0.02819, 0.02819, -0.1074), (-0.02819, 0.02819, 0.1074)], [], [(0, 1, 3, 2), (2, 3, 5, 4), (4, 5, 7, 6), (6, 7, 9, 8), (8, 9, 11, 10), (10, 11, 13, 12), (14, 15, 1, 0), (12, 13, 15, 14)])
me_cylinder_003.polygons.foreach_set('use_smooth', [True] * 8)
_uv = me_cylinder_003.uv_layers.new(name='UVMap')
_uv.uv.foreach_set('vector', [0.6743, 0.6008, 0.6743, 0.9892, 0.6531, 0.9892, 0.6531, 0.6008, 0.6531, 0.6008, 0.6531, 0.9892, 0.632, 0.9892, 0.632, 0.6008, 0.632, 0.6008, 0.632, 0.9892, 0.6108, 0.9892, 0.6108, 0.6008, 0.6108, 0.6008, 0.6108, 0.9892, 0.5896, 0.9892, 0.5896, 0.6008, 0.5896, 0.6008, 0.5896, 0.9892, 0.5685, 0.9892, 0.5685, 0.6008, 0.5685, 0.6008, 0.5685, 0.9892, 0.5473, 0.9892, 0.5473, 0.6008, 0.5261, 0.6008, 0.5261, 0.9892, 0.505, 0.9892, 0.505, 0.6008, 0.5473, 0.6008, 0.5473, 0.9892, 0.5261, 0.9892, 0.5261, 0.6008])
me_cylinder_003.use_remesh_preserve_volume = False
me_cylinder_003.use_remesh_preserve_attributes = False
me_cylinder_003.use_mirror_vertex_groups = False
me_cylinder_003.update()
me_cylinder_001 = bpy.data.meshes.new('Cylinder.001')
me_cylinder_001.from_pydata([(1.863e-09, 0.06, 0.0), (1.863e-09, 0.06, 0.5), (0.04243, 0.04243, 0.0), (0.04243, 0.04243, 0.5), (0.06, -1.606e-08, 0.0), (0.06, -1.606e-08, 0.5), (0.04243, -0.04243, 0.0), (0.04243, -0.04243, 0.5), (-3.383e-09, -0.06, 0.0), (-3.383e-09, -0.06, 0.5), (-0.04243, -0.04243, 0.0), (-0.04243, -0.04243, 0.5), (-0.06, -1.272e-08, 0.0), (-0.06, -1.272e-08, 0.5), (-0.04243, 0.04243, 0.0), (-0.04243, 0.04243, 0.5)], [], [(0, 1, 3, 2), (2, 3, 5, 4), (4, 5, 7, 6), (6, 7, 9, 8), (8, 9, 11, 10), (10, 11, 13, 12), (3, 1, 15, 13, 11, 9, 7, 5), (14, 15, 1, 0), (12, 13, 15, 14), (0, 2, 4, 6, 8, 10, 12, 14)])
me_cylinder_001.polygons.foreach_set('use_smooth', [1, 1, 1, 1, 1, 1, 0, 1, 1, 0])
_k = set([(0, 2), (0, 14), (1, 3), (1, 15), (2, 4), (3, 5), (4, 6), (5, 7), (6, 8), (7, 9), (8, 10), (9, 11), (10, 12), (11, 13), (12, 14), (13, 15)])
me_cylinder_001.attributes.new('sharp_edge', 'BOOLEAN', 'EDGE').data.foreach_set('value', [ (min(e.vertices), max(e.vertices)) in _k for e in me_cylinder_001.edges])
_uv = me_cylinder_001.uv_layers.new(name='UVMap')
_uv.uv.foreach_set('vector', [0.992, 0.6175, 0.992, 0.9258, 0.9637, 0.9258, 0.9637, 0.6175, 0.9637, 0.6175, 0.9637, 0.9258, 0.9353, 0.9258, 0.9353, 0.6175, 0.9353, 0.6175, 0.9353, 0.9258, 0.907, 0.9258, 0.907, 0.6175, 0.907, 0.6175, 0.907, 0.9258, 0.8787, 0.9258, 0.8787, 0.6175, 0.8787, 0.6175, 0.8787, 0.9258, 0.8504, 0.9258, 0.8504, 0.6175, 0.8504, 0.6175, 0.8504, 0.9258, 0.8221, 0.9258, 0.8221, 0.6175, 0.927, 0.9742, 0.907, 0.9942, 0.8787, 0.9942, 0.8587, 0.9742, 0.8587, 0.9459, 0.8787, 0.9258, 0.907, 0.9258, 0.927, 0.9459, 0.7937, 0.6175, 0.7937, 0.9258, 0.7654, 0.9258, 0.7654, 0.6175, 0.8221, 0.6175, 0.8221, 0.9258, 0.7937, 0.9258, 0.7937, 0.6175, 0.907, 0.5491, 0.927, 0.5692, 0.927, 0.5975, 0.907, 0.6175, 0.8787, 0.6175, 0.8587, 0.5975, 0.8587, 0.5692, 0.8787, 0.5491])
me_cylinder_001.use_remesh_preserve_volume = False
me_cylinder_001.use_remesh_preserve_attributes = False
me_cylinder_001.use_mirror_vertex_groups = False
me_cylinder_001.update()
me_cylinder_002 = bpy.data.meshes.new('Cylinder.002')
me_cylinder_002.from_pydata([(1.105e-09, 0.0356, 0.0), (1.105e-09, 0.0356, 0.5), (0.02518, 0.02518, 0.0), (0.02518, 0.02518, 0.5), (0.0356, -9.531e-09, 0.0), (0.0356, -9.531e-09, 0.5), (0.02518, -0.02518, 0.0), (0.02518, -0.02518, 0.5), (-2.007e-09, -0.0356, 0.0), (-2.007e-09, -0.0356, 0.5), (-0.02518, -0.02518, 0.0), (-0.02518, -0.02518, 0.5), (-0.0356, -7.55e-09, 0.0), (-0.0356, -7.55e-09, 0.5), (-0.02518, 0.02518, 0.0), (-0.02518, 0.02518, 0.5)], [], [(0, 1, 3, 2), (2, 3, 5, 4), (4, 5, 7, 6), (6, 7, 9, 8), (8, 9, 11, 10), (10, 11, 13, 12), (14, 15, 1, 0), (12, 13, 15, 14)])
me_cylinder_002.polygons.foreach_set('use_smooth', [True] * 8)
_uv = me_cylinder_002.uv_layers.new(name='UVMap')
_uv.uv.foreach_set('vector', [0.6743, 0.6008, 0.6743, 0.9892, 0.6531, 0.9892, 0.6531, 0.6008, 0.6531, 0.6008, 0.6531, 0.9892, 0.632, 0.9892, 0.632, 0.6008, 0.632, 0.6008, 0.632, 0.9892, 0.6108, 0.9892, 0.6108, 0.6008, 0.6108, 0.6008, 0.6108, 0.9892, 0.5896, 0.9892, 0.5896, 0.6008, 0.5896, 0.6008, 0.5896, 0.9892, 0.5685, 0.9892, 0.5685, 0.6008, 0.5685, 0.6008, 0.5685, 0.9892, 0.5473, 0.9892, 0.5473, 0.6008, 0.5261, 0.6008, 0.5261, 0.9892, 0.505, 0.9892, 0.505, 0.6008, 0.5473, 0.6008, 0.5473, 0.9892, 0.5261, 0.9892, 0.5261, 0.6008])
me_cylinder_002.use_remesh_preserve_volume = False
me_cylinder_002.use_remesh_preserve_attributes = False
me_cylinder_002.use_mirror_vertex_groups = False
me_cylinder_002.update()
me_cylinder = bpy.data.meshes.new('Cylinder')
me_cylinder.from_pydata([(-9.529e-08, 0.04557, -0.1186), (9.666e-08, 0.04557, 0.1186), (0.03223, 0.03223, -0.1186), (0.03223, 0.03223, 0.1186), (0.04557, -7.644e-08, -0.1186), (0.04557, 7.253e-08, 0.1186), (0.03223, -0.03223, -0.1186), (0.03223, -0.03223, 0.1186), (-9.933e-08, -0.04557, -0.1186), (9.261e-08, -0.04557, 0.1186), (-0.03223, -0.03223, -0.1186), (-0.03223, -0.03223, 0.1186), (-0.04557, -7.386e-08, -0.1186), (-0.04557, 7.512e-08, 0.1186), (-0.03223, 0.03223, -0.1186), (-0.03223, 0.03223, 0.1186)], [], [(0, 1, 3, 2), (2, 3, 5, 4), (4, 5, 7, 6), (6, 7, 9, 8), (8, 9, 11, 10), (10, 11, 13, 12), (14, 15, 1, 0), (12, 13, 15, 14)])
me_cylinder.polygons.foreach_set('use_smooth', [True] * 8)
_uv = me_cylinder.uv_layers.new(name='UVMap')
_uv.uv.foreach_set('vector', [0.6743, 0.6008, 0.6743, 0.9892, 0.6531, 0.9892, 0.6531, 0.6008, 0.6531, 0.6008, 0.6531, 0.9892, 0.632, 0.9892, 0.632, 0.6008, 0.632, 0.6008, 0.632, 0.9892, 0.6108, 0.9892, 0.6108, 0.6008, 0.6108, 0.6008, 0.6108, 0.9892, 0.5896, 0.9892, 0.5896, 0.6008, 0.5896, 0.6008, 0.5896, 0.9892, 0.5685, 0.9892, 0.5685, 0.6008, 0.5685, 0.6008, 0.5685, 0.9892, 0.5473, 0.9892, 0.5473, 0.6008, 0.5261, 0.6008, 0.5261, 0.9892, 0.505, 0.9892, 0.505, 0.6008, 0.5473, 0.6008, 0.5473, 0.9892, 0.5261, 0.9892, 0.5261, 0.6008])
me_cylinder.use_remesh_preserve_volume = False
me_cylinder.use_remesh_preserve_attributes = False
me_cylinder.use_mirror_vertex_groups = False
me_cylinder.update()
me_cylinder_006 = bpy.data.meshes.new('Cylinder.006')
me_cylinder_006.from_pydata([(-0.02074, 0.04685, 0.06888), (-0.02074, 0.04685, 0.1408), (0.02074, 0.04685, 0.06888), (0.02074, 0.04685, 0.1408), (0.05008, 0.02775, 0.06888), (0.05008, 0.02775, 0.1408), (0.05008, -0.06946, 0.06888), (0.05008, -0.06946, 0.1408), (0.02074, 0.04685, -0.06888), (0.02074, 0.04685, -0.1408), (-0.02074, 0.04685, -0.06888), (-0.02074, 0.04685, -0.1408), (-0.05008, -0.06946, 0.06888), (-0.05008, -0.06946, 0.1408), (-0.05008, 0.02775, 0.06888), (-0.05008, 0.02775, 0.1408), (0.05008, 0.02775, -0.1408), (0.05008, 0.02775, -0.06888), (0.05008, -0.06946, -0.1408), (0.05008, -0.06946, -0.06888), (-0.05008, -0.06946, -0.1408), (-0.05008, -0.06946, -0.06888), (-0.05008, 0.02775, -0.1408), (-0.05008, 0.02775, -0.06888)], [], [(0, 1, 3, 2), (2, 3, 5, 4), (4, 5, 7, 6), (9, 8, 17, 16), (11, 10, 8, 9), (1, 15, 13, 7, 5, 3), (0, 2, 4, 6, 12, 14), (14, 15, 1, 0), (12, 13, 15, 14), (6, 7, 13, 12), (16, 17, 19, 18), (10, 23, 21, 19, 17, 8), (11, 9, 16, 18, 20, 22), (22, 23, 10, 11), (20, 21, 23, 22), (18, 19, 21, 20)])
me_cylinder_006.polygons.foreach_set('use_smooth', [1, 1, 1, 1, 1, 0, 0, 1, 1, 0, 1, 0, 0, 1, 1, 0])
_k = set([(0, 2), (0, 14), (1, 3), (1, 15), (2, 4), (3, 5), (4, 6), (5, 7), (6, 7), (6, 12), (7, 13), (8, 10), (8, 17), (9, 11), (9, 16), (10, 23), (11, 22), (12, 13), (12, 14), (13, 15), (16, 18), (17, 19), (18, 19), (18, 20), (19, 21), (20, 21), (20, 22), (21, 23)])
me_cylinder_006.attributes.new('sharp_edge', 'BOOLEAN', 'EDGE').data.foreach_set('value', [ (min(e.vertices), max(e.vertices)) in _k for e in me_cylinder_006.edges])
_uv = me_cylinder_006.uv_layers.new(name='UVMap')
_uv.uv.foreach_set('vector', [0.7444, 0.7123, 0.6928, 0.7123, 0.6928, 0.6811, 0.7444, 0.6811, 0.7444, 0.6811, 0.6928, 0.6811, 0.6928, 0.6548, 0.7444, 0.6548, 0.7444, 0.6548, 0.6928, 0.6548, 0.6928, 0.5818, 0.7444, 0.5818, 0.7442, 0.6811, 0.6927, 0.6811, 0.6927, 0.6548, 0.7442, 0.6548, 0.7442, 0.7123, 0.6927, 0.7123, 0.6927, 0.6811, 0.7442, 0.6811, 0.6055, 0.5287, 0.6198, 0.5066, 0.6928, 0.5066, 0.6928, 0.5818, 0.6198, 0.5818, 0.6055, 0.5598, 0.8317, 0.5287, 0.8317, 0.5598, 0.8174, 0.5818, 0.7444, 0.5818, 0.7444, 0.5066, 0.8174, 0.5066, 0.7444, 0.4337, 0.6928, 0.4337, 0.6928, 0.4074, 0.7444, 0.4074, 0.7444, 0.5066, 0.6928, 0.5066, 0.6928, 0.4337, 0.7444, 0.4337, 0.7444, 0.5818, 0.6928, 0.5818, 0.6928, 0.5066, 0.7444, 0.5066, 0.7442, 0.6548, 0.6927, 0.6548, 0.6927, 0.5818, 0.7442, 0.5818, 0.6053, 0.5287, 0.6197, 0.5066, 0.6927, 0.5066, 0.6927, 0.5818, 0.6197, 0.5818, 0.6053, 0.5598, 0.8316, 0.5287, 0.8316, 0.5598, 0.8172, 0.5818, 0.7442, 0.5818, 0.7442, 0.5066, 0.8172, 0.5066, 0.7442, 0.4337, 0.6927, 0.4337, 0.6927, 0.4074, 0.7442, 0.4074, 0.7442, 0.5066, 0.6927, 0.5066, 0.6927, 0.4337, 0.7442, 0.4337, 0.7442, 0.5818, 0.6927, 0.5818, 0.6927, 0.5066, 0.7442, 0.5066])
me_cylinder_006.use_remesh_preserve_volume = False
me_cylinder_006.use_remesh_preserve_attributes = False
me_cylinder_006.use_mirror_vertex_groups = False
me_cylinder_006.update()

# ---- objects
ob_case = bpy.data.objects.new('case', me_cube_000)
ob_case_collider = bpy.data.objects.new('case-collider', me_cube_003)
ob_brake_axis = bpy.data.objects.new('brake-axis', me_cylinder_005)
ob_brake_handle = bpy.data.objects.new('brake-handle', me_cube)
ob_brake_hinge_001 = bpy.data.objects.new('brake-hinge.001', me_cylinder_007)
ob_airbrake = bpy.data.objects.new('airbrake', me_cube_002)
ob_airbrake_collider = bpy.data.objects.new('airbrake-collider', me_cube_001)
ob_brake_hinge = bpy.data.objects.new('brake-hinge', me_cylinder_004)
ob_inner_cylinder_axis = bpy.data.objects.new('inner-cylinder-axis', me_cylinder_003)
ob_outer_cylinder = bpy.data.objects.new('outer-cylinder', me_cylinder_001)
ob_inner_cylinder = bpy.data.objects.new('inner-cylinder', me_cylinder_002)
ob_outer_cylinder_axis = bpy.data.objects.new('outer-cylinder-axis', me_cylinder)
ob_outer_cylinder_hinge = bpy.data.objects.new('outer-cylinder-hinge', me_cylinder_006)

# ---- transforms, parenting, visibility, modifiers, constraints
ob_case.location = (0.0, 0.0, 0.0)
ob_case.lineart.crease_threshold = 0.0
_m = ob_case.modifiers.new('Auto Smooth', 'NODES')
_m.node_group = ng_auto_smooth
_gi = [s.identifier for s in ng_auto_smooth.interface.items_tree if s.item_type == 'SOCKET' and s.in_out == 'INPUT']
_m[_gi[1]] = 3.142  # Angle
ob_case_collider.parent = ob_case
ob_case_collider.location = (0.0, 0.0, 0.0)
ob_case_collider.display_type = 'WIRE'
ob_case_collider.lineart.crease_threshold = 0.0
ob_brake_axis.parent = ob_case
ob_brake_axis.location = (0.0, -0.07312, 0.1676)
ob_brake_axis.lineart.crease_threshold = 0.0
_m = ob_brake_axis.modifiers.new('Auto Smooth', 'NODES')
_m.node_group = ng_auto_smooth
_gi = [s.identifier for s in ng_auto_smooth.interface.items_tree if s.item_type == 'SOCKET' and s.in_out == 'INPUT']
_m[_gi[1]] = 1.047  # Angle
ob_brake_handle.parent = ob_brake_axis
ob_brake_handle.matrix_parent_inverse = Matrix(((1.0, 0.0, 0.0, 0.0), (0.0, 1.0, 0.0, 0.07312), (0.0, 0.0, 1.0, -0.1676), (0.0, 0.0, 0.0, 1.0)))
ob_brake_handle.location = (9.24e-17, -0.07053, 0.04037)
ob_brake_handle.lineart.crease_threshold = 0.0
ob_brake_hinge_001.parent = ob_case
ob_brake_hinge_001.location = (9.24e-17, -0.07053, 0.04037)
ob_brake_hinge_001.lineart.crease_threshold = 0.0
_m = ob_brake_hinge_001.modifiers.new('Auto Smooth', 'NODES')
_m.node_group = ng_auto_smooth
_gi = [s.identifier for s in ng_auto_smooth.interface.items_tree if s.item_type == 'SOCKET' and s.in_out == 'INPUT']
_m[_gi[1]] = 1.047  # Angle
_c = ob_brake_hinge_001.constraints.new('COPY_LOCATION'); _c.name = 'Copy Location'
_c.target = ob_brake_handle
ob_airbrake.parent = ob_brake_hinge_001
ob_airbrake.matrix_parent_inverse = Matrix(((1.0, 0.0, 0.0, -9.24e-17), (0.0, 1.0, 0.0, 0.07053), (0.0, 0.0, 1.0, -0.04037), (0.0, 0.0, 0.0, 1.0)))
ob_airbrake.location = (1.937e-07, -0.1388, 0.4436)
ob_airbrake.lineart.crease_threshold = 0.0
_m = ob_airbrake.modifiers.new('Auto Smooth', 'NODES')
_m.node_group = ng_auto_smooth
_gi = [s.identifier for s in ng_auto_smooth.interface.items_tree if s.item_type == 'SOCKET' and s.in_out == 'INPUT']
_m[_gi[1]] = 3.142  # Angle
ob_airbrake_collider.parent = ob_airbrake
ob_airbrake_collider.matrix_parent_inverse = Matrix(((1.0, 0.0, 0.0, -1.937e-07), (0.0, 1.0, 0.0, 0.1388), (0.0, 0.0, 1.0, -0.4436), (0.0, 0.0, 0.0, 1.0)))
ob_airbrake_collider.location = (1.937e-07, -0.1388, 0.4436)
ob_airbrake_collider.display_type = 'WIRE'
ob_airbrake_collider.lineart.crease_threshold = 0.0
ob_brake_hinge.parent = ob_airbrake
ob_brake_hinge.matrix_parent_inverse = Matrix(((1.0, 0.0, 0.0, -1.937e-07), (0.0, 1.0, 0.0, 0.1388), (0.0, 0.0, 1.0, -0.4436), (0.0, 0.0, 0.0, 1.0)))
ob_brake_hinge.location = (9.24e-17, -0.07053, -0.8081)
ob_brake_hinge.rotation_euler = (-0.0, 1.571, 0.0)
ob_brake_hinge.lineart.crease_threshold = 0.0
_m = ob_brake_hinge.modifiers.new('Auto Smooth', 'NODES')
_m.node_group = ng_auto_smooth
_gi = [s.identifier for s in ng_auto_smooth.interface.items_tree if s.item_type == 'SOCKET' and s.in_out == 'INPUT']
_m[_gi[1]] = 1.047  # Angle
ob_inner_cylinder_axis.parent = ob_case
ob_inner_cylinder_axis.matrix_parent_inverse = Matrix(((1.0, 0.0, 0.0, -9.24e-17), (0.0, 1.0, 0.0, 0.07053), (0.0, 0.0, 1.0, 0.7381), (0.0, 0.0, 0.0, 1.0)))
ob_inner_cylinder_axis.location = (9.24e-17, -0.07895, -0.7381)
ob_inner_cylinder_axis.rotation_euler = (-0.0, 1.571, 0.0)
ob_inner_cylinder_axis.lineart.crease_threshold = 0.0
_m = ob_inner_cylinder_axis.modifiers.new('Auto Smooth', 'NODES')
_m.node_group = ng_auto_smooth
_gi = [s.identifier for s in ng_auto_smooth.interface.items_tree if s.item_type == 'SOCKET' and s.in_out == 'INPUT']
_m[_gi[1]] = 1.047  # Angle
_c = ob_inner_cylinder_axis.constraints.new('COPY_LOCATION'); _c.name = 'Copy Location'
_c.target = ob_brake_hinge
_c.use_offset = True
ob_outer_cylinder.parent = ob_case
ob_outer_cylinder.matrix_parent_inverse = Matrix(((1.0, 1.168e-16, 0.0, 8.24e-18), (1.163e-16, -0.9955, 0.09512, 0.05894), (1.111e-17, -0.09512, -0.9955, -1.358), (0.0, 0.0, 0.0, 1.0)))
ob_outer_cylinder.location = (-2.361e-17, 0.1316, 0.01196)
ob_outer_cylinder.lineart.crease_threshold = 0.0
_m = ob_outer_cylinder.modifiers.new('Auto Smooth', 'NODES')
_m.node_group = ng_auto_smooth
_gi = [s.identifier for s in ng_auto_smooth.interface.items_tree if s.item_type == 'SOCKET' and s.in_out == 'INPUT']
_m[_gi[1]] = 1.047  # Angle
_c = ob_outer_cylinder.constraints.new('TRACK_TO'); _c.name = 'Track To'
_c.target = ob_inner_cylinder
_c.track_axis = 'TRACK_Z'
ob_inner_cylinder.parent = ob_inner_cylinder_axis
ob_inner_cylinder.matrix_parent_inverse = Matrix(((1.0, -1.55e-09, -0.0, -1.093e-10), (-1.55e-09, -1.0, 9.62e-08, -0.07053), (1.204e-35, -1.822e-44, -1.0, -0.7381), (0.0, 0.0, 0.0, 1.0)))
ob_inner_cylinder.location = (0.0, -0.07053, -0.7381)
ob_inner_cylinder.rotation_euler = (3.142, -0.0, 0.0)
ob_inner_cylinder.lineart.crease_threshold = 0.0
_m = ob_inner_cylinder.modifiers.new('Auto Smooth', 'NODES')
_m.node_group = ng_auto_smooth
_gi = [s.identifier for s in ng_auto_smooth.interface.items_tree if s.item_type == 'SOCKET' and s.in_out == 'INPUT']
_m[_gi[1]] = 1.047  # Angle
_c = ob_inner_cylinder.constraints.new('TRACK_TO'); _c.name = 'Track To'
_c.target = ob_outer_cylinder
_c.track_axis = 'TRACK_Z'
ob_outer_cylinder_axis.parent = ob_outer_cylinder
ob_outer_cylinder_axis.matrix_parent_inverse = Matrix(((-1.0, 1.229e-10, 4.337e-19, 8.667e-12), (-1.229e-10, -1.0, 1.08e-07, -0.07053), (0.0, 0.0, 1.0, 1.358), (0.0, 0.0, 0.0, 1.0)))
ob_outer_cylinder_axis.location = (0.0, -0.07053, -1.358)
ob_outer_cylinder_axis.rotation_euler = (3.142, 1.571, 0.0)
ob_outer_cylinder_axis.lineart.crease_threshold = 0.0
_m = ob_outer_cylinder_axis.modifiers.new('Auto Smooth', 'NODES')
_m.node_group = ng_auto_smooth
_gi = [s.identifier for s in ng_auto_smooth.interface.items_tree if s.item_type == 'SOCKET' and s.in_out == 'INPUT']
_m[_gi[1]] = 1.047  # Angle
ob_outer_cylinder_hinge.parent = ob_case
ob_outer_cylinder_hinge.matrix_parent_inverse = Matrix(((1.0, 0.0, 0.0, 2.361e-17), (0.0, 1.0, 0.0, -0.1316), (0.0, 0.0, 1.0, -0.01196), (0.0, 0.0, 0.0, 1.0)))
ob_outer_cylinder_hinge.location = (7.907e-22, 0.05409, -1.37)
ob_outer_cylinder_hinge.rotation_euler = (3.142, -1.571, 0.0)
ob_outer_cylinder_hinge.lineart.crease_threshold = 0.0
_m = ob_outer_cylinder_hinge.modifiers.new('Auto Smooth', 'NODES')
_m.node_group = ng_auto_smooth
_gi = [s.identifier for s in ng_auto_smooth.interface.items_tree if s.item_type == 'SOCKET' and s.in_out == 'INPUT']
_m[_gi[1]] = 1.047  # Angle

# ---- collection membership
col_collection_1.objects.link(ob_case)
col_collection_1.objects.link(ob_case_collider)
col_collection_1.objects.link(ob_brake_axis)
col_collection_1.objects.link(ob_brake_handle)
col_collection_1.objects.link(ob_brake_hinge_001)
col_collection_1.objects.link(ob_airbrake)
col_collection_1.objects.link(ob_airbrake_collider)
col_collection_1.objects.link(ob_brake_hinge)
col_collection_1.objects.link(ob_inner_cylinder_axis)
col_collection_1.objects.link(ob_outer_cylinder)
col_collection_1.objects.link(ob_inner_cylinder)
col_collection_1.objects.link(ob_outer_cylinder_axis)
col_collection_1.objects.link(ob_outer_cylinder_hinge)

# ---- scene / render settings (as saved in the file)
scene.frame_start = 1; scene.frame_end = 100; scene.frame_set(0)
scene.render.engine = 'BLENDER_EEVEE_NEXT'
scene.render.resolution_percentage = 50
scene.render.dither_intensity = 0.0
scene.render.use_bake_clear = False
scene.render.bake_margin = 0
scene.cycles.use_denoising = False
scene.cycles.samples = 10
scene.cycles.sampling_pattern = 'TABULATED_SOBOL'
scene.cycles.light_sampling_threshold = 0.0
scene.cycles.use_adaptive_sampling = False
scene.cycles.use_light_tree = False
scene.cycles.blur_glossy = 0.0
scene.cycles.pixel_filter_type = 'GAUSSIAN'
scene.cycles.sample_clamp_indirect = 0.0
scene.view_settings.view_transform = 'Standard'
bpy.context.view_layer.update()

# ---- added for rendering (the .blend has no active camera and no usable light): camera, sun
cam_auto = bpy.data.cameras.new('AutoCamera')
cam_auto.lens = 50.0
cam_auto.sensor_width = 36.0
cam_auto.clip_end = 1000.0
ob_auto_camera = bpy.data.objects.new('AutoCamera', cam_auto)
scene.collection.objects.link(ob_auto_camera)
ob_auto_camera.location = (2.6504, -3.25522, 1.69975)
ob_auto_camera.rotation_euler = (1.09748, -7.21219e-08, 0.694738)
scene.camera = ob_auto_camera
light_auto_sun = bpy.data.lights.new('AutoSun', 'SUN')
light_auto_sun.energy = 3.0
light_auto_sun.angle = 0.0523599
ob_auto_sun = bpy.data.objects.new('AutoSun', light_auto_sun)
scene.collection.objects.link(ob_auto_sun)
ob_auto_sun.rotation_euler = (0.872665, 0.174533, 0.523599)
bpy.context.view_layer.update()
